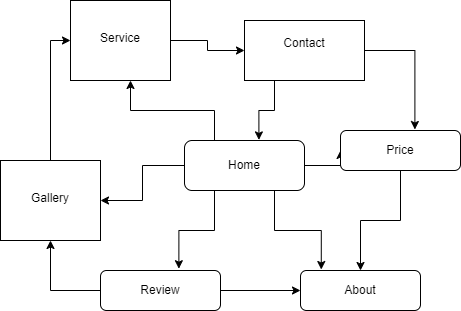

The diagram above was exported from draw.io. Its source (the exported page's mxGraphModel, read from the mxfile embedded in the PNG):
<mxGraphModel dx="1050" dy="603" grid="1" gridSize="10" guides="1" tooltips="1" connect="1" arrows="1" fold="1" page="1" pageScale="1" pageWidth="827" pageHeight="1169" math="0" shadow="0">
  <root>
    <mxCell id="WIyWlLk6GJQsqaUBKTNV-0" />
    <mxCell id="WIyWlLk6GJQsqaUBKTNV-1" parent="WIyWlLk6GJQsqaUBKTNV-0" />
    <mxCell id="CY8gjIsYIIRuqlCetB0g-9" value="" style="edgeStyle=orthogonalEdgeStyle;rounded=0;orthogonalLoop=1;jettySize=auto;html=1;" edge="1" parent="WIyWlLk6GJQsqaUBKTNV-1" source="WIyWlLk6GJQsqaUBKTNV-3" target="WIyWlLk6GJQsqaUBKTNV-10">
      <mxGeometry relative="1" as="geometry" />
    </mxCell>
    <mxCell id="CY8gjIsYIIRuqlCetB0g-10" style="edgeStyle=orthogonalEdgeStyle;rounded=0;orthogonalLoop=1;jettySize=auto;html=1;exitX=1;exitY=0.5;exitDx=0;exitDy=0;entryX=0;entryY=0.5;entryDx=0;entryDy=0;" edge="1" parent="WIyWlLk6GJQsqaUBKTNV-1" source="WIyWlLk6GJQsqaUBKTNV-3" target="WIyWlLk6GJQsqaUBKTNV-12">
      <mxGeometry relative="1" as="geometry" />
    </mxCell>
    <mxCell id="WIyWlLk6GJQsqaUBKTNV-3" value="Home" style="rounded=1;whiteSpace=wrap;html=1;fontSize=12;glass=0;strokeWidth=1;shadow=0;" parent="WIyWlLk6GJQsqaUBKTNV-1" vertex="1">
      <mxGeometry x="354" y="270" width="120" height="50" as="geometry" />
    </mxCell>
    <mxCell id="CY8gjIsYIIRuqlCetB0g-3" style="edgeStyle=orthogonalEdgeStyle;rounded=0;orthogonalLoop=1;jettySize=auto;html=1;exitX=1;exitY=0.5;exitDx=0;exitDy=0;entryX=0;entryY=0.5;entryDx=0;entryDy=0;" edge="1" parent="WIyWlLk6GJQsqaUBKTNV-1" source="WIyWlLk6GJQsqaUBKTNV-6" target="CY8gjIsYIIRuqlCetB0g-0">
      <mxGeometry relative="1" as="geometry" />
    </mxCell>
    <mxCell id="WIyWlLk6GJQsqaUBKTNV-6" value="Service" style="rounded_rectangle;whiteSpace=wrap;html=1;shadow=0;fontFamily=Helvetica;fontSize=12;align=center;strokeWidth=1;spacing=6;spacingTop=-4;" parent="WIyWlLk6GJQsqaUBKTNV-1" vertex="1">
      <mxGeometry x="240" y="130" width="100" height="80" as="geometry" />
    </mxCell>
    <mxCell id="WIyWlLk6GJQsqaUBKTNV-7" value="About" style="rounded=1;whiteSpace=wrap;html=1;fontSize=12;glass=0;strokeWidth=1;shadow=0;" parent="WIyWlLk6GJQsqaUBKTNV-1" vertex="1">
      <mxGeometry x="470" y="400" width="120" height="40" as="geometry" />
    </mxCell>
    <mxCell id="CY8gjIsYIIRuqlCetB0g-8" style="edgeStyle=orthogonalEdgeStyle;rounded=0;orthogonalLoop=1;jettySize=auto;html=1;exitX=0.5;exitY=0;exitDx=0;exitDy=0;entryX=0;entryY=0.5;entryDx=0;entryDy=0;" edge="1" parent="WIyWlLk6GJQsqaUBKTNV-1" source="WIyWlLk6GJQsqaUBKTNV-10" target="WIyWlLk6GJQsqaUBKTNV-6">
      <mxGeometry relative="1" as="geometry" />
    </mxCell>
    <mxCell id="WIyWlLk6GJQsqaUBKTNV-10" value="Gallery" style="rounded_rectangle;whiteSpace=wrap;html=1;shadow=0;fontFamily=Helvetica;fontSize=12;align=center;strokeWidth=1;spacing=6;spacingTop=-4;" parent="WIyWlLk6GJQsqaUBKTNV-1" vertex="1">
      <mxGeometry x="170" y="290" width="100" height="80" as="geometry" />
    </mxCell>
    <mxCell id="CY8gjIsYIIRuqlCetB0g-6" style="edgeStyle=orthogonalEdgeStyle;rounded=0;orthogonalLoop=1;jettySize=auto;html=1;exitX=1;exitY=0.5;exitDx=0;exitDy=0;entryX=0;entryY=0.5;entryDx=0;entryDy=0;" edge="1" parent="WIyWlLk6GJQsqaUBKTNV-1" source="WIyWlLk6GJQsqaUBKTNV-11" target="WIyWlLk6GJQsqaUBKTNV-7">
      <mxGeometry relative="1" as="geometry" />
    </mxCell>
    <mxCell id="CY8gjIsYIIRuqlCetB0g-7" style="edgeStyle=orthogonalEdgeStyle;rounded=0;orthogonalLoop=1;jettySize=auto;html=1;exitX=0;exitY=0.5;exitDx=0;exitDy=0;entryX=0.5;entryY=1;entryDx=0;entryDy=0;" edge="1" parent="WIyWlLk6GJQsqaUBKTNV-1" source="WIyWlLk6GJQsqaUBKTNV-11" target="WIyWlLk6GJQsqaUBKTNV-10">
      <mxGeometry relative="1" as="geometry" />
    </mxCell>
    <mxCell id="WIyWlLk6GJQsqaUBKTNV-11" value="Review" style="rounded=1;whiteSpace=wrap;html=1;fontSize=12;glass=0;strokeWidth=1;shadow=0;" parent="WIyWlLk6GJQsqaUBKTNV-1" vertex="1">
      <mxGeometry x="270" y="400" width="120" height="40" as="geometry" />
    </mxCell>
    <mxCell id="CY8gjIsYIIRuqlCetB0g-5" style="edgeStyle=orthogonalEdgeStyle;rounded=0;orthogonalLoop=1;jettySize=auto;html=1;exitX=0.5;exitY=1;exitDx=0;exitDy=0;entryX=0.5;entryY=0;entryDx=0;entryDy=0;" edge="1" parent="WIyWlLk6GJQsqaUBKTNV-1" source="WIyWlLk6GJQsqaUBKTNV-12" target="WIyWlLk6GJQsqaUBKTNV-7">
      <mxGeometry relative="1" as="geometry" />
    </mxCell>
    <mxCell id="WIyWlLk6GJQsqaUBKTNV-12" value="Price" style="rounded=1;whiteSpace=wrap;html=1;fontSize=12;glass=0;strokeWidth=1;shadow=0;" parent="WIyWlLk6GJQsqaUBKTNV-1" vertex="1">
      <mxGeometry x="510" y="260" width="120" height="40" as="geometry" />
    </mxCell>
    <mxCell id="CY8gjIsYIIRuqlCetB0g-0" value="Contact&lt;div&gt;&lt;br&gt;&lt;/div&gt;" style="rounded=0;whiteSpace=wrap;html=1;" vertex="1" parent="WIyWlLk6GJQsqaUBKTNV-1">
      <mxGeometry x="414" y="150" width="120" height="60" as="geometry" />
    </mxCell>
    <mxCell id="CY8gjIsYIIRuqlCetB0g-4" style="edgeStyle=orthogonalEdgeStyle;rounded=0;orthogonalLoop=1;jettySize=auto;html=1;exitX=1;exitY=0.5;exitDx=0;exitDy=0;entryX=0.62;entryY=-0.025;entryDx=0;entryDy=0;entryPerimeter=0;" edge="1" parent="WIyWlLk6GJQsqaUBKTNV-1" source="CY8gjIsYIIRuqlCetB0g-0" target="WIyWlLk6GJQsqaUBKTNV-12">
      <mxGeometry relative="1" as="geometry" />
    </mxCell>
    <mxCell id="CY8gjIsYIIRuqlCetB0g-11" style="edgeStyle=orthogonalEdgeStyle;rounded=0;orthogonalLoop=1;jettySize=auto;html=1;exitX=0.25;exitY=1;exitDx=0;exitDy=0;entryX=0.62;entryY=-0.012;entryDx=0;entryDy=0;entryPerimeter=0;" edge="1" parent="WIyWlLk6GJQsqaUBKTNV-1" source="CY8gjIsYIIRuqlCetB0g-0" target="WIyWlLk6GJQsqaUBKTNV-3">
      <mxGeometry relative="1" as="geometry" />
    </mxCell>
    <mxCell id="CY8gjIsYIIRuqlCetB0g-12" style="edgeStyle=orthogonalEdgeStyle;rounded=0;orthogonalLoop=1;jettySize=auto;html=1;exitX=0.75;exitY=1;exitDx=0;exitDy=0;entryX=0.173;entryY=-0.025;entryDx=0;entryDy=0;entryPerimeter=0;" edge="1" parent="WIyWlLk6GJQsqaUBKTNV-1" source="WIyWlLk6GJQsqaUBKTNV-3" target="WIyWlLk6GJQsqaUBKTNV-7">
      <mxGeometry relative="1" as="geometry" />
    </mxCell>
    <mxCell id="CY8gjIsYIIRuqlCetB0g-13" style="edgeStyle=orthogonalEdgeStyle;rounded=0;orthogonalLoop=1;jettySize=auto;html=1;exitX=0.25;exitY=1;exitDx=0;exitDy=0;entryX=0.653;entryY=-0.045;entryDx=0;entryDy=0;entryPerimeter=0;" edge="1" parent="WIyWlLk6GJQsqaUBKTNV-1" source="WIyWlLk6GJQsqaUBKTNV-3" target="WIyWlLk6GJQsqaUBKTNV-11">
      <mxGeometry relative="1" as="geometry" />
    </mxCell>
    <mxCell id="CY8gjIsYIIRuqlCetB0g-14" style="edgeStyle=orthogonalEdgeStyle;rounded=0;orthogonalLoop=1;jettySize=auto;html=1;exitX=0.25;exitY=0;exitDx=0;exitDy=0;entryX=0.6;entryY=1;entryDx=0;entryDy=0;entryPerimeter=0;" edge="1" parent="WIyWlLk6GJQsqaUBKTNV-1" source="WIyWlLk6GJQsqaUBKTNV-3" target="WIyWlLk6GJQsqaUBKTNV-6">
      <mxGeometry relative="1" as="geometry" />
    </mxCell>
  </root>
</mxGraphModel>